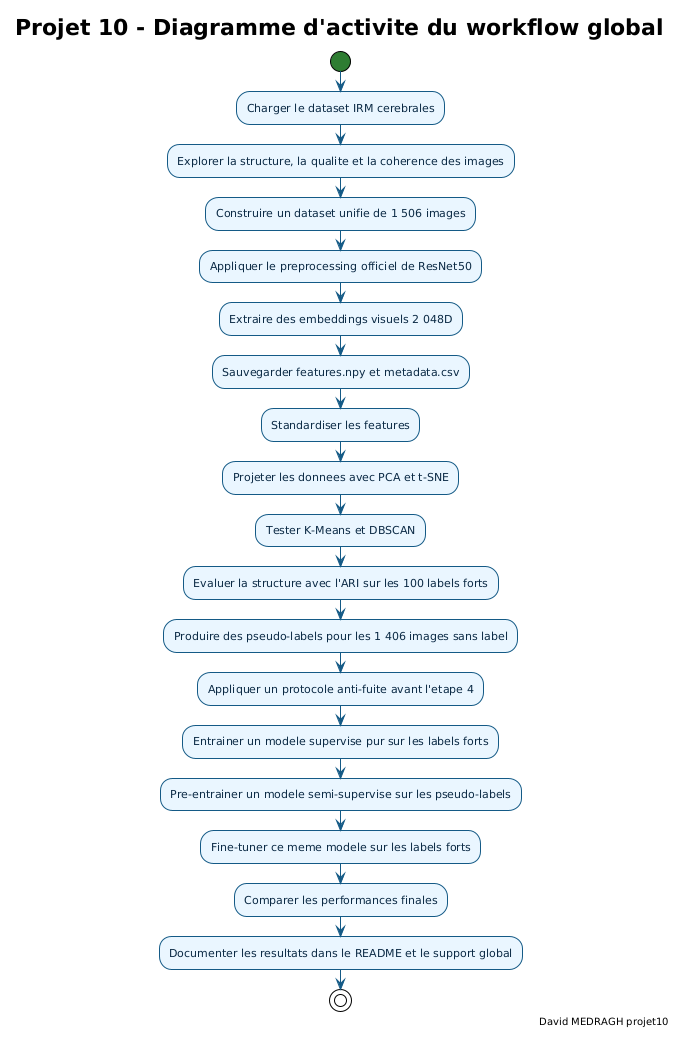

The diagram above was rendered by PlantUML. Its source (embedded in the PNG):
@startuml projet10_diagramme_activite_workflow_global
!theme plain

skinparam backgroundColor #FFFFFF
skinparam defaultFontName "DejaVu Sans"
skinparam defaultFontSize 11
skinparam shadowing false
skinparam ArrowColor #145A86
skinparam activityFontColor #0B2A45
skinparam activity {
  BackgroundColor #EAF6FF
  BorderColor #145A86
  DiamondBackgroundColor #FFF4DA
  DiamondBorderColor #C88B00
  StartColor #2E7D32
  EndColor #C62828
  BarColor #4A9EC9
}

title Projet 10 - Diagramme d'activite du workflow global
right footer David MEDRAGH projet10

start
:Charger le dataset IRM cerebrales;
:Explorer la structure, la qualite et la coherence des images;
:Construire un dataset unifie de 1 506 images;
:Appliquer le preprocessing officiel de ResNet50;
:Extraire des embeddings visuels 2 048D;
:Sauvegarder features.npy et metadata.csv;
:Standardiser les features;
:Projeter les donnees avec PCA et t-SNE;
:Tester K-Means et DBSCAN;
:Evaluer la structure avec l'ARI sur les 100 labels forts;
:Produire des pseudo-labels pour les 1 406 images sans label;
:Appliquer un protocole anti-fuite avant l'etape 4;
:Entrainer un modele supervise pur sur les labels forts;
:Pre-entrainer un modele semi-supervise sur les pseudo-labels;
:Fine-tuner ce meme modele sur les labels forts;
:Comparer les performances finales;
:Documenter les resultats dans le README et le support global;
stop

@enduml